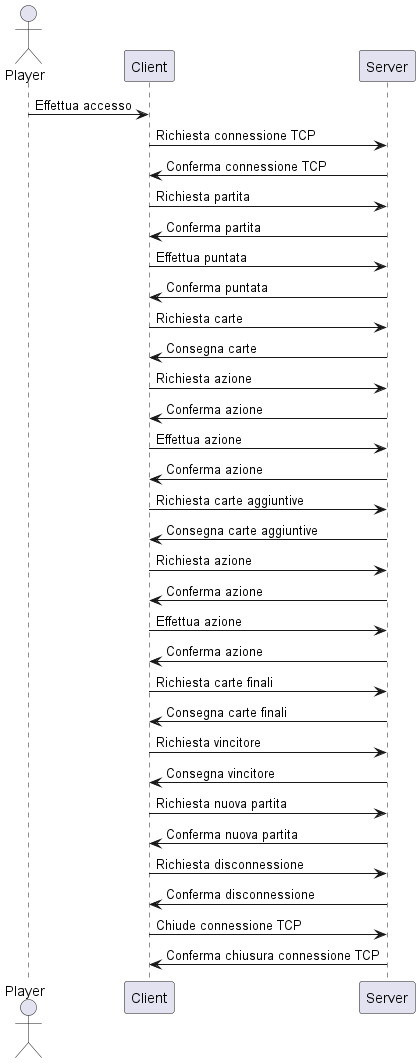

The diagram above was rendered by PlantUML. Its source (embedded in the PNG):
@startuml SequenceDiagram Poker
actor Player
participant Client
participant Server

Player -> Client: Effettua accesso
Client -> Server: Richiesta connessione TCP
Server -> Client: Conferma connessione TCP
Client -> Server: Richiesta partita
Server -> Client: Conferma partita
Client -> Server: Effettua puntata
Server -> Client: Conferma puntata
Client -> Server: Richiesta carte
Server -> Client: Consegna carte
Client -> Server: Richiesta azione
Server -> Client: Conferma azione
Client -> Server: Effettua azione
Server -> Client: Conferma azione
Client -> Server: Richiesta carte aggiuntive
Server -> Client: Consegna carte aggiuntive
Client -> Server: Richiesta azione
Server -> Client: Conferma azione
Client -> Server: Effettua azione
Server -> Client: Conferma azione
Client -> Server: Richiesta carte finali
Server -> Client: Consegna carte finali
Client -> Server: Richiesta vincitore
Server -> Client: Consegna vincitore
Client -> Server: Richiesta nuova partita
Server -> Client: Conferma nuova partita
Client -> Server: Richiesta disconnessione
Server -> Client: Conferma disconnessione
Client -> Server: Chiude connessione TCP
Server -> Client: Conferma chiusura connessione TCP
@enduml